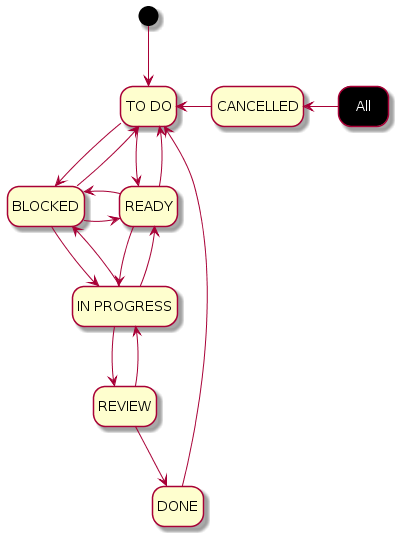

The diagram above was rendered by PlantUML. Its source (embedded in the PNG):
@startuml
hide empty description
skinparam state {
  BackgroundColor<<All>> Black
  FontColor<<All>> White
}

state "TO DO" as to_do
state "READY" as ready
state "IN PROGRESS" as in_progress
state "REVIEW" as review
state "DONE" as done
state "BLOCKED" as blocked
state "CANCELLED" as cancelled
state "All" as all <<All>>

[*] --> to_do
to_do -down-> ready
ready --> in_progress
ready --> to_do
in_progress --> ready
cancelled -left-> to_do
all -left-> cancelled
done -> to_do
blocked -> in_progress
in_progress -> blocked
blocked -> to_do
to_do -> blocked
blocked -> ready
ready -> blocked
in_progress --> review
review --> in_progress
review --> done

@enduml